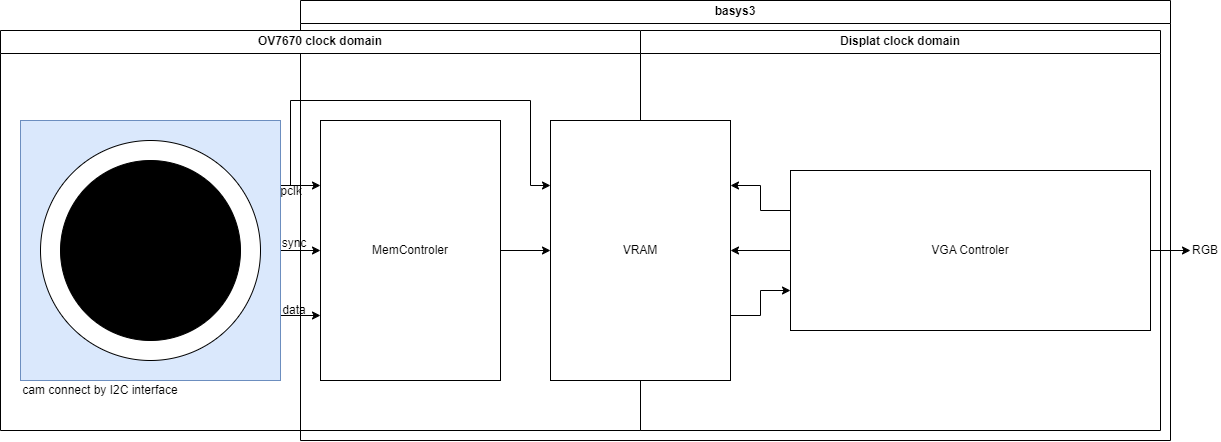

The diagram above was exported from draw.io. Its source (the exported page's mxGraphModel, read from the mxfile embedded in the PNG):
<mxGraphModel dx="743" dy="-104" grid="1" gridSize="10" guides="1" tooltips="1" connect="1" arrows="1" fold="1" page="1" pageScale="1" pageWidth="1169" pageHeight="827" math="0" shadow="0">
  <root>
    <mxCell id="0" />
    <mxCell id="1" parent="0" />
    <mxCell id="pQB4ThRth8_qF-JxUk3u-26" value="basys3" style="swimlane;whiteSpace=wrap;html=1;" vertex="1" parent="1">
      <mxGeometry x="310" y="920" width="870" height="440" as="geometry" />
    </mxCell>
    <mxCell id="pQB4ThRth8_qF-JxUk3u-19" value="OV7670 clock domain" style="swimlane;whiteSpace=wrap;html=1;" vertex="1" parent="1">
      <mxGeometry x="10" y="950" width="640" height="400" as="geometry" />
    </mxCell>
    <mxCell id="pQB4ThRth8_qF-JxUk3u-25" value="cam connect by I2C interface" style="text;html=1;align=center;verticalAlign=middle;whiteSpace=wrap;rounded=0;" vertex="1" parent="pQB4ThRth8_qF-JxUk3u-19">
      <mxGeometry x="20" y="350" width="160" height="20" as="geometry" />
    </mxCell>
    <mxCell id="pQB4ThRth8_qF-JxUk3u-29" value="data" style="text;html=1;align=center;verticalAlign=middle;whiteSpace=wrap;rounded=0;" vertex="1" parent="pQB4ThRth8_qF-JxUk3u-19">
      <mxGeometry x="279" y="270" width="30" height="20" as="geometry" />
    </mxCell>
    <mxCell id="pQB4ThRth8_qF-JxUk3u-30" value="sync" style="text;html=1;align=center;verticalAlign=middle;whiteSpace=wrap;rounded=0;" vertex="1" parent="pQB4ThRth8_qF-JxUk3u-19">
      <mxGeometry x="279" y="203" width="30" height="20" as="geometry" />
    </mxCell>
    <mxCell id="pQB4ThRth8_qF-JxUk3u-31" value="pclk" style="text;html=1;align=center;verticalAlign=middle;whiteSpace=wrap;rounded=0;" vertex="1" parent="pQB4ThRth8_qF-JxUk3u-19">
      <mxGeometry x="276" y="151" width="30" height="20" as="geometry" />
    </mxCell>
    <mxCell id="pQB4ThRth8_qF-JxUk3u-21" value="Displat clock domain" style="swimlane;whiteSpace=wrap;html=1;" vertex="1" parent="1">
      <mxGeometry x="650" y="950" width="520" height="400" as="geometry" />
    </mxCell>
    <mxCell id="pQB4ThRth8_qF-JxUk3u-11" style="edgeStyle=orthogonalEdgeStyle;rounded=0;orthogonalLoop=1;jettySize=auto;html=1;exitX=1;exitY=0.25;exitDx=0;exitDy=0;entryX=0;entryY=0.25;entryDx=0;entryDy=0;" edge="1" parent="1" source="pQB4ThRth8_qF-JxUk3u-2" target="pQB4ThRth8_qF-JxUk3u-9">
      <mxGeometry relative="1" as="geometry">
        <Array as="points">
          <mxPoint x="300" y="1105" />
          <mxPoint x="300" y="1020" />
          <mxPoint x="540" y="1020" />
          <mxPoint x="540" y="1105" />
        </Array>
      </mxGeometry>
    </mxCell>
    <mxCell id="pQB4ThRth8_qF-JxUk3u-12" style="edgeStyle=orthogonalEdgeStyle;rounded=0;orthogonalLoop=1;jettySize=auto;html=1;exitX=1;exitY=0.5;exitDx=0;exitDy=0;entryX=0;entryY=0.5;entryDx=0;entryDy=0;" edge="1" parent="1" source="pQB4ThRth8_qF-JxUk3u-2" target="pQB4ThRth8_qF-JxUk3u-8">
      <mxGeometry relative="1" as="geometry" />
    </mxCell>
    <mxCell id="pQB4ThRth8_qF-JxUk3u-14" style="edgeStyle=orthogonalEdgeStyle;rounded=0;orthogonalLoop=1;jettySize=auto;html=1;exitX=1;exitY=0.25;exitDx=0;exitDy=0;entryX=0;entryY=0.25;entryDx=0;entryDy=0;" edge="1" parent="1" source="pQB4ThRth8_qF-JxUk3u-2" target="pQB4ThRth8_qF-JxUk3u-8">
      <mxGeometry relative="1" as="geometry" />
    </mxCell>
    <mxCell id="pQB4ThRth8_qF-JxUk3u-27" style="edgeStyle=orthogonalEdgeStyle;rounded=0;orthogonalLoop=1;jettySize=auto;html=1;exitX=1;exitY=0.75;exitDx=0;exitDy=0;entryX=0;entryY=0.75;entryDx=0;entryDy=0;" edge="1" parent="1" source="pQB4ThRth8_qF-JxUk3u-2" target="pQB4ThRth8_qF-JxUk3u-8">
      <mxGeometry relative="1" as="geometry" />
    </mxCell>
    <mxCell id="pQB4ThRth8_qF-JxUk3u-2" value="" style="whiteSpace=wrap;html=1;aspect=fixed;fillColor=#dae8fc;strokeColor=#6c8ebf;" vertex="1" parent="1">
      <mxGeometry x="30" y="1040" width="260" height="260" as="geometry" />
    </mxCell>
    <mxCell id="pQB4ThRth8_qF-JxUk3u-3" value="" style="ellipse;whiteSpace=wrap;html=1;aspect=fixed;" vertex="1" parent="1">
      <mxGeometry x="50" y="1060" width="220" height="220" as="geometry" />
    </mxCell>
    <mxCell id="pQB4ThRth8_qF-JxUk3u-4" value="" style="ellipse;whiteSpace=wrap;html=1;aspect=fixed;gradientColor=none;fillColor=#000000;" vertex="1" parent="1">
      <mxGeometry x="70" y="1080" width="180" height="180" as="geometry" />
    </mxCell>
    <mxCell id="pQB4ThRth8_qF-JxUk3u-15" style="edgeStyle=orthogonalEdgeStyle;rounded=0;orthogonalLoop=1;jettySize=auto;html=1;exitX=1;exitY=0.5;exitDx=0;exitDy=0;entryX=0;entryY=0.5;entryDx=0;entryDy=0;" edge="1" parent="1" source="pQB4ThRth8_qF-JxUk3u-8" target="pQB4ThRth8_qF-JxUk3u-9">
      <mxGeometry relative="1" as="geometry" />
    </mxCell>
    <mxCell id="pQB4ThRth8_qF-JxUk3u-8" value="MemControler" style="rounded=0;whiteSpace=wrap;html=1;" vertex="1" parent="1">
      <mxGeometry x="330" y="1040" width="180" height="260" as="geometry" />
    </mxCell>
    <mxCell id="pQB4ThRth8_qF-JxUk3u-9" value="VRAM" style="rounded=0;whiteSpace=wrap;html=1;" vertex="1" parent="1">
      <mxGeometry x="560" y="1040" width="180" height="260" as="geometry" />
    </mxCell>
    <mxCell id="pQB4ThRth8_qF-JxUk3u-16" style="edgeStyle=orthogonalEdgeStyle;rounded=0;orthogonalLoop=1;jettySize=auto;html=1;exitX=0;exitY=0.25;exitDx=0;exitDy=0;entryX=1;entryY=0.25;entryDx=0;entryDy=0;" edge="1" parent="1" source="pQB4ThRth8_qF-JxUk3u-10" target="pQB4ThRth8_qF-JxUk3u-9">
      <mxGeometry relative="1" as="geometry" />
    </mxCell>
    <mxCell id="pQB4ThRth8_qF-JxUk3u-17" style="edgeStyle=orthogonalEdgeStyle;rounded=0;orthogonalLoop=1;jettySize=auto;html=1;exitX=0;exitY=0.5;exitDx=0;exitDy=0;entryX=1;entryY=0.5;entryDx=0;entryDy=0;" edge="1" parent="1" source="pQB4ThRth8_qF-JxUk3u-10" target="pQB4ThRth8_qF-JxUk3u-9">
      <mxGeometry relative="1" as="geometry" />
    </mxCell>
    <mxCell id="pQB4ThRth8_qF-JxUk3u-18" style="edgeStyle=orthogonalEdgeStyle;rounded=0;orthogonalLoop=1;jettySize=auto;html=1;exitX=1;exitY=0.75;exitDx=0;exitDy=0;entryX=0;entryY=0.75;entryDx=0;entryDy=0;" edge="1" parent="1" source="pQB4ThRth8_qF-JxUk3u-9" target="pQB4ThRth8_qF-JxUk3u-10">
      <mxGeometry relative="1" as="geometry" />
    </mxCell>
    <mxCell id="pQB4ThRth8_qF-JxUk3u-22" style="edgeStyle=orthogonalEdgeStyle;rounded=0;orthogonalLoop=1;jettySize=auto;html=1;entryX=0;entryY=0.5;entryDx=0;entryDy=0;" edge="1" parent="1" source="pQB4ThRth8_qF-JxUk3u-10" target="pQB4ThRth8_qF-JxUk3u-23">
      <mxGeometry relative="1" as="geometry">
        <mxPoint x="1190" y="1170" as="targetPoint" />
      </mxGeometry>
    </mxCell>
    <mxCell id="pQB4ThRth8_qF-JxUk3u-10" value="VGA Controler" style="rounded=0;whiteSpace=wrap;html=1;" vertex="1" parent="1">
      <mxGeometry x="800" y="1090" width="360" height="160" as="geometry" />
    </mxCell>
    <mxCell id="pQB4ThRth8_qF-JxUk3u-23" value="RGB" style="text;html=1;align=center;verticalAlign=middle;whiteSpace=wrap;rounded=0;" vertex="1" parent="1">
      <mxGeometry x="1200" y="1155" width="30" height="30" as="geometry" />
    </mxCell>
  </root>
</mxGraphModel>